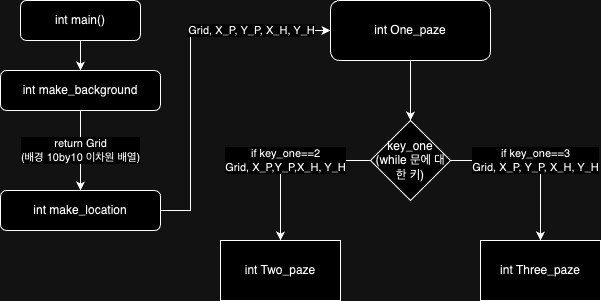

The diagram above was exported from draw.io. Its source (the exported page's mxGraphModel, read from the mxfile embedded in the PNG):
<mxGraphModel dx="636" dy="414" grid="1" gridSize="10" guides="1" tooltips="1" connect="1" arrows="1" fold="1" page="1" pageScale="1" pageWidth="827" pageHeight="1169" math="0" shadow="0">
  <root>
    <mxCell id="WIyWlLk6GJQsqaUBKTNV-0" />
    <mxCell id="WIyWlLk6GJQsqaUBKTNV-1" parent="WIyWlLk6GJQsqaUBKTNV-0" />
    <mxCell id="kKHpwfT5CJ9ysMFzgn17-0" value="" style="edgeStyle=orthogonalEdgeStyle;rounded=0;orthogonalLoop=1;jettySize=auto;html=1;" edge="1" parent="WIyWlLk6GJQsqaUBKTNV-1" source="WIyWlLk6GJQsqaUBKTNV-3" target="WIyWlLk6GJQsqaUBKTNV-7">
      <mxGeometry relative="1" as="geometry" />
    </mxCell>
    <mxCell id="WIyWlLk6GJQsqaUBKTNV-3" value="int main()" style="rounded=1;whiteSpace=wrap;html=1;fontSize=12;glass=0;strokeWidth=1;shadow=0;" parent="WIyWlLk6GJQsqaUBKTNV-1" vertex="1">
      <mxGeometry x="140" y="20" width="120" height="40" as="geometry" />
    </mxCell>
    <mxCell id="kKHpwfT5CJ9ysMFzgn17-4" value="return Grid&lt;div&gt;(배경 10by10 이차원 배열)&lt;/div&gt;" style="edgeStyle=orthogonalEdgeStyle;rounded=0;orthogonalLoop=1;jettySize=auto;html=1;entryX=0.5;entryY=0;entryDx=0;entryDy=0;" edge="1" parent="WIyWlLk6GJQsqaUBKTNV-1" source="WIyWlLk6GJQsqaUBKTNV-7" target="kKHpwfT5CJ9ysMFzgn17-6">
      <mxGeometry relative="1" as="geometry">
        <mxPoint x="200" y="170" as="targetPoint" />
      </mxGeometry>
    </mxCell>
    <mxCell id="WIyWlLk6GJQsqaUBKTNV-7" value="int make_background" style="rounded=1;whiteSpace=wrap;html=1;fontSize=12;glass=0;strokeWidth=1;shadow=0;" parent="WIyWlLk6GJQsqaUBKTNV-1" vertex="1">
      <mxGeometry x="120" y="90" width="160" height="40" as="geometry" />
    </mxCell>
    <mxCell id="kKHpwfT5CJ9ysMFzgn17-9" value="Grid, X_P, Y_P, X_H, Y_H" style="edgeStyle=orthogonalEdgeStyle;rounded=0;orthogonalLoop=1;jettySize=auto;html=1;" edge="1" parent="WIyWlLk6GJQsqaUBKTNV-1" source="kKHpwfT5CJ9ysMFzgn17-6" target="kKHpwfT5CJ9ysMFzgn17-8">
      <mxGeometry x="0.5484" relative="1" as="geometry">
        <Array as="points">
          <mxPoint x="310" y="230" />
          <mxPoint x="310" y="50" />
        </Array>
        <mxPoint as="offset" />
      </mxGeometry>
    </mxCell>
    <mxCell id="kKHpwfT5CJ9ysMFzgn17-6" value="int make_location" style="rounded=1;whiteSpace=wrap;html=1;fontSize=12;glass=0;strokeWidth=1;shadow=0;" vertex="1" parent="WIyWlLk6GJQsqaUBKTNV-1">
      <mxGeometry x="120" y="210" width="160" height="40" as="geometry" />
    </mxCell>
    <mxCell id="kKHpwfT5CJ9ysMFzgn17-11" value="" style="edgeStyle=orthogonalEdgeStyle;rounded=0;orthogonalLoop=1;jettySize=auto;html=1;" edge="1" parent="WIyWlLk6GJQsqaUBKTNV-1" source="kKHpwfT5CJ9ysMFzgn17-8" target="kKHpwfT5CJ9ysMFzgn17-10">
      <mxGeometry relative="1" as="geometry" />
    </mxCell>
    <mxCell id="kKHpwfT5CJ9ysMFzgn17-8" value="int One_paze" style="whiteSpace=wrap;html=1;rounded=1;glass=0;strokeWidth=1;shadow=0;" vertex="1" parent="WIyWlLk6GJQsqaUBKTNV-1">
      <mxGeometry x="450" y="20" width="160" height="60" as="geometry" />
    </mxCell>
    <mxCell id="kKHpwfT5CJ9ysMFzgn17-14" value="&lt;div&gt;if key_one==2&lt;/div&gt;Grid, X_P,Y_P,X_H, Y_H" style="edgeStyle=orthogonalEdgeStyle;rounded=0;orthogonalLoop=1;jettySize=auto;html=1;" edge="1" parent="WIyWlLk6GJQsqaUBKTNV-1" source="kKHpwfT5CJ9ysMFzgn17-10" target="kKHpwfT5CJ9ysMFzgn17-13">
      <mxGeometry x="0.0039" relative="1" as="geometry">
        <mxPoint as="offset" />
      </mxGeometry>
    </mxCell>
    <mxCell id="kKHpwfT5CJ9ysMFzgn17-16" value="&lt;div&gt;if key_one==3&lt;/div&gt;Grid, X_P, Y_P, X_H, Y_H" style="edgeStyle=orthogonalEdgeStyle;rounded=0;orthogonalLoop=1;jettySize=auto;html=1;" edge="1" parent="WIyWlLk6GJQsqaUBKTNV-1" source="kKHpwfT5CJ9ysMFzgn17-10" target="kKHpwfT5CJ9ysMFzgn17-15">
      <mxGeometry x="0.0039" relative="1" as="geometry">
        <mxPoint as="offset" />
      </mxGeometry>
    </mxCell>
    <mxCell id="kKHpwfT5CJ9ysMFzgn17-10" value="key_one&lt;div&gt;(while 문에 대한 키)&lt;/div&gt;" style="rhombus;whiteSpace=wrap;html=1;" vertex="1" parent="WIyWlLk6GJQsqaUBKTNV-1">
      <mxGeometry x="490" y="140" width="80" height="80" as="geometry" />
    </mxCell>
    <mxCell id="kKHpwfT5CJ9ysMFzgn17-13" value="int Two_paze" style="whiteSpace=wrap;html=1;" vertex="1" parent="WIyWlLk6GJQsqaUBKTNV-1">
      <mxGeometry x="340" y="260" width="120" height="60" as="geometry" />
    </mxCell>
    <mxCell id="kKHpwfT5CJ9ysMFzgn17-15" value="int Three_paze" style="whiteSpace=wrap;html=1;" vertex="1" parent="WIyWlLk6GJQsqaUBKTNV-1">
      <mxGeometry x="600" y="260" width="120" height="60" as="geometry" />
    </mxCell>
  </root>
</mxGraphModel>